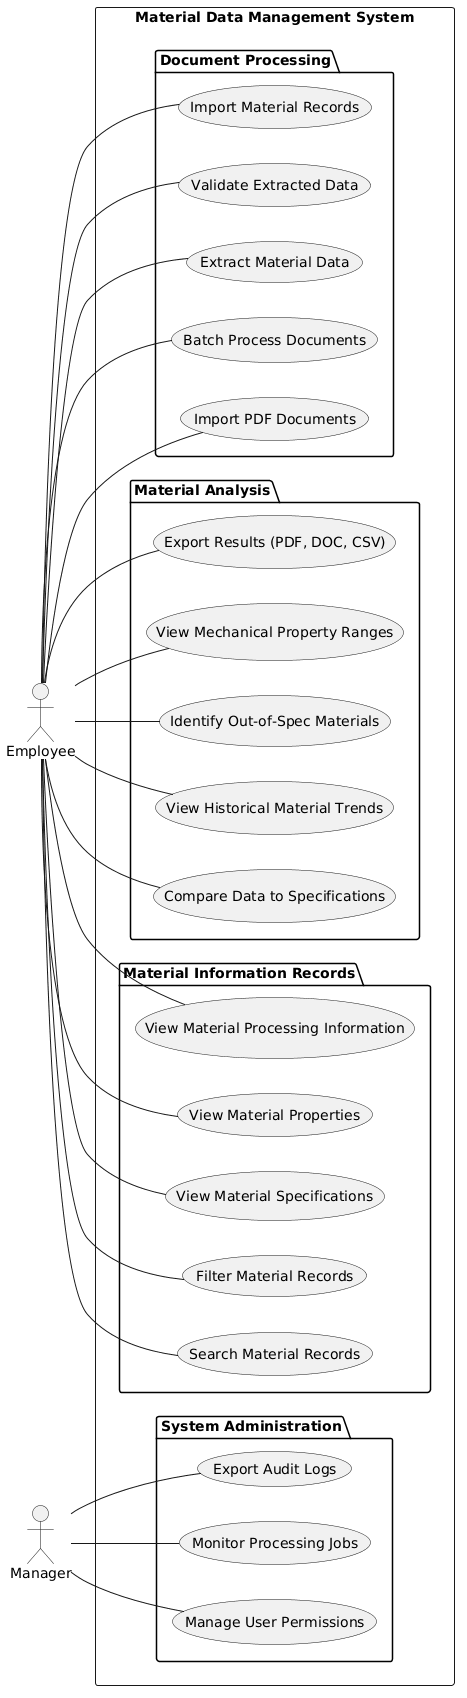

The diagram above was rendered by PlantUML. Its source (embedded in the PNG):
@startuml
left to right direction

' Actors
actor "Employee" as EMP
actor "Manager" as MNG

' System Boundary
rectangle "Material Data Management System" as SYSTEM {

    package "Document Processing" {
        usecase "Import PDF Documents" as UC1
        usecase "Batch Process Documents" as UC2
        usecase "Extract Material Data" as UC3
        usecase "Validate Extracted Data" as UC4
        usecase "Import Material Records" as UC5
    }

    package "Material Information Records" {
        usecase "Search Material Records" as UC6
        usecase "Filter Material Records" as UC7
        usecase "View Material Specifications" as UC8
        usecase "View Material Properties" as UC9
        usecase "View Material Processing Information" as UC10
    }

    package "Material Analysis" {
        usecase "Compare Data to Specifications" as UC11
        usecase "View Historical Material Trends" as UC12
        usecase "Identify Out-of-Spec Materials" as UC13
        usecase "View Mechanical Property Ranges" as UC14
        usecase "Export Results (PDF, DOC, CSV)" as UC17
    }

    package "System Administration" {
        usecase "Manage User Permissions" as UC15
        usecase "Monitor Processing Jobs" as UC16
        usecase "Export Audit Logs" as UC18
    }
}

' Employee associations
EMP -- UC1
EMP -- UC2
EMP -- UC3
EMP -- UC4
EMP -- UC5
EMP -- UC6
EMP -- UC7
EMP -- UC8
EMP -- UC9
EMP -- UC10
EMP -- UC11
EMP -- UC12
EMP -- UC13
EMP -- UC14
EMP -- UC17

' Manager associations
MNG -- UC15
MNG -- UC16
MNG -- UC18
@enduml